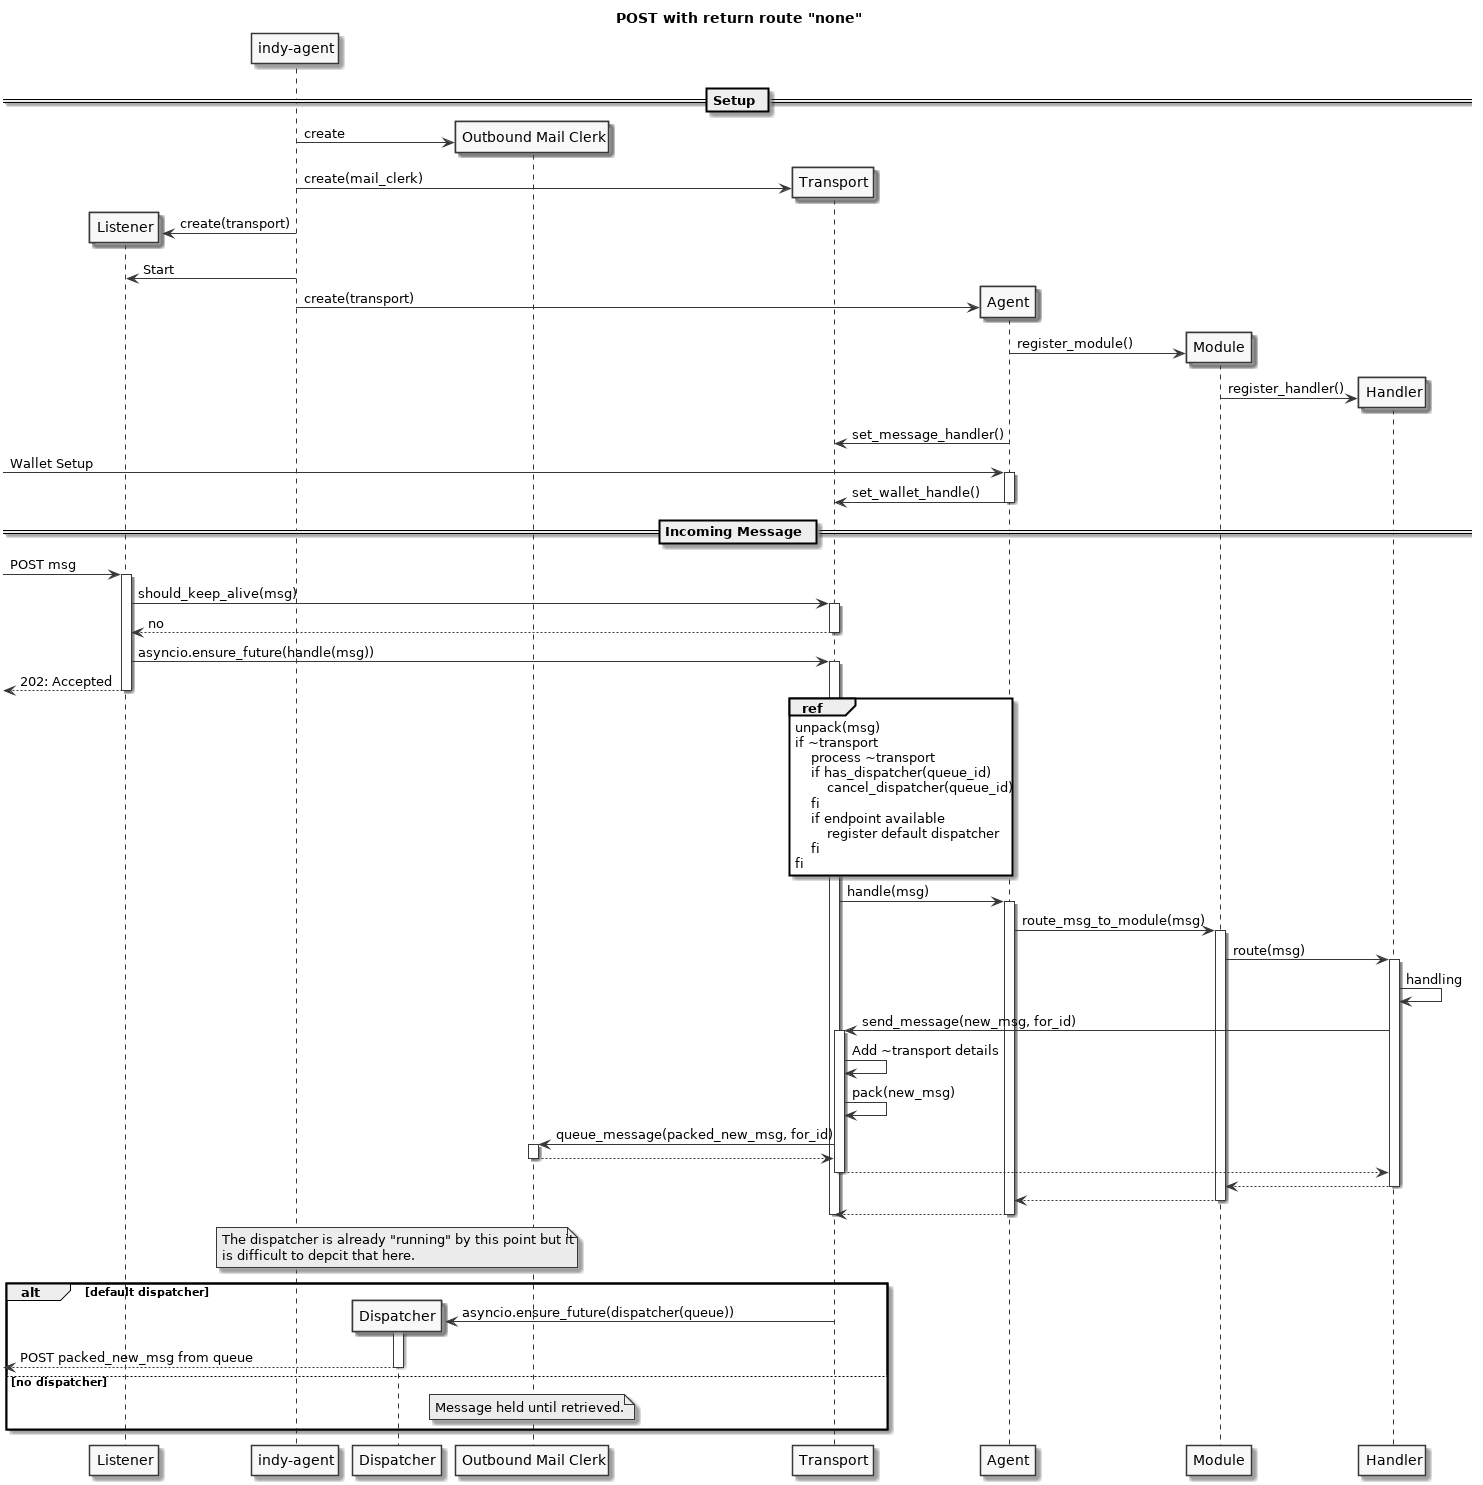

The diagram above was rendered by PlantUML. Its source (embedded in the PNG):
@startuml
title POST with return route "none"
skinparam monochrome true

participant Listener as L
participant "indy-agent" as IA
participant Dispatcher as D
participant "Outbound Mail Clerk" as OC
participant Transport as T
participant Agent as A
participant Module as M
participant Handler as H

== Setup ==

IA -> OC**: create
IA -> T**: create(mail_clerk)
IA -> L**: create(transport)
IA -> L: Start
IA -> A**: create(transport)
A -> M**: register_module()
M -> H**: register_handler()
A -> T: set_message_handler()
[-> A: Wallet Setup
activate A
A -> T: set_wallet_handle()
deactivate A

== Incoming Message ==

[-> L: POST msg
activate L
L -> T++: should_keep_alive(msg)
return no
L -> T++: asyncio.ensure_future(handle(msg))
[<-- L: 202: Accepted
deactivate L

ref over T
    unpack(msg)
    if ~transport
        process ~transport
        if has_dispatcher(queue_id)
            cancel_dispatcher(queue_id)
        fi
        if endpoint available
            register default dispatcher
        fi
    fi
end

T -> A++: handle(msg)
A -> M++: route_msg_to_module(msg)
M -> H++: route(msg)
H -> H: handling
H -> T++: send_message(new_msg, for_id)
T -> T: Add ~transport details
T -> T: pack(new_msg)
T -> OC++: queue_message(packed_new_msg, for_id)
return
return
return
return
return
deactivate T
note over D
    The dispatcher is already "running" by this point but it
    is difficult to depcit that here.
end note
alt default dispatcher
    T -> D**: asyncio.ensure_future(dispatcher(queue))
    activate D
    [<-- D: POST packed_new_msg from queue
    deactivate D
else no dispatcher
    note over OC
        Message held until retrieved.
    end note
end
@enduml